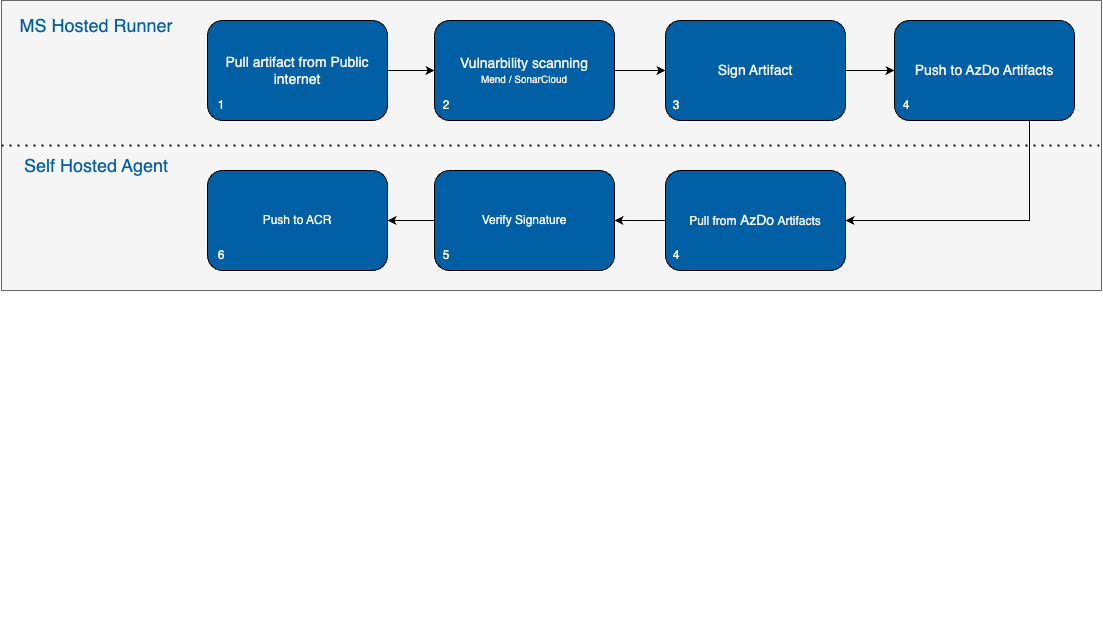

The diagram above was exported from draw.io. Its source (the exported page's mxGraphModel, read from the mxfile embedded in the PNG):
<mxGraphModel dx="1230" dy="811" grid="1" gridSize="10" guides="1" tooltips="1" connect="1" arrows="1" fold="1" page="1" pageScale="1" pageWidth="1169" pageHeight="827" math="0" shadow="0">
  <root>
    <mxCell id="0" />
    <mxCell id="1" parent="0" />
    <mxCell id="l6hn7Uy6Q2rc3bI-aVMy-31" value="" style="group" vertex="1" connectable="0" parent="1">
      <mxGeometry x="55" y="50" width="1100" height="610" as="geometry" />
    </mxCell>
    <mxCell id="l6hn7Uy6Q2rc3bI-aVMy-32" value="" style="rounded=0;whiteSpace=wrap;html=1;fillColor=#f5f5f5;fontColor=#333333;strokeColor=#666666;" vertex="1" parent="l6hn7Uy6Q2rc3bI-aVMy-31">
      <mxGeometry width="1100" height="290" as="geometry" />
    </mxCell>
    <mxCell id="l6hn7Uy6Q2rc3bI-aVMy-33" style="edgeStyle=orthogonalEdgeStyle;rounded=0;orthogonalLoop=1;jettySize=auto;html=1;exitX=0.5;exitY=1;exitDx=0;exitDy=0;" edge="1" parent="l6hn7Uy6Q2rc3bI-aVMy-31">
      <mxGeometry relative="1" as="geometry">
        <mxPoint x="855" y="610" as="sourcePoint" />
        <mxPoint x="855" y="610" as="targetPoint" />
      </mxGeometry>
    </mxCell>
    <mxCell id="l6hn7Uy6Q2rc3bI-aVMy-34" value="&lt;font style=&quot;font-size: 18px;&quot;&gt;MS Hosted Runner&lt;/font&gt;" style="text;html=1;align=center;verticalAlign=middle;whiteSpace=wrap;rounded=0;fontColor=#015fa5;" vertex="1" parent="l6hn7Uy6Q2rc3bI-aVMy-31">
      <mxGeometry y="10" width="190" height="30" as="geometry" />
    </mxCell>
    <mxCell id="l6hn7Uy6Q2rc3bI-aVMy-35" value="&lt;font style=&quot;font-size: 18px;&quot;&gt;Self Hosted Agent&lt;/font&gt;" style="text;html=1;align=center;verticalAlign=middle;whiteSpace=wrap;rounded=0;fontColor=#015fa5;fontSize=18;" vertex="1" parent="l6hn7Uy6Q2rc3bI-aVMy-31">
      <mxGeometry y="150" width="190" height="30" as="geometry" />
    </mxCell>
    <mxCell id="l6hn7Uy6Q2rc3bI-aVMy-36" value="" style="endArrow=none;dashed=1;html=1;dashPattern=1 3;strokeWidth=2;rounded=0;exitX=0;exitY=0.5;exitDx=0;exitDy=0;entryX=1;entryY=0.5;entryDx=0;entryDy=0;strokeColor=#000000;" edge="1" parent="l6hn7Uy6Q2rc3bI-aVMy-31" source="l6hn7Uy6Q2rc3bI-aVMy-32" target="l6hn7Uy6Q2rc3bI-aVMy-32">
      <mxGeometry width="50" height="50" relative="1" as="geometry">
        <mxPoint x="630" y="110" as="sourcePoint" />
        <mxPoint x="680" y="60" as="targetPoint" />
      </mxGeometry>
    </mxCell>
    <mxCell id="l6hn7Uy6Q2rc3bI-aVMy-37" value="&lt;span style=&quot;font-size: 14px;&quot;&gt;Pull artifact from Public internet&lt;/span&gt;" style="rounded=1;whiteSpace=wrap;html=1;fillColor=#015fa5;strokeColor=#000000;" vertex="1" parent="l6hn7Uy6Q2rc3bI-aVMy-31">
      <mxGeometry x="206" y="20" width="180" height="100" as="geometry" />
    </mxCell>
    <mxCell id="l6hn7Uy6Q2rc3bI-aVMy-38" value="&lt;span style=&quot;font-size: 14px;&quot;&gt;Vulnarbility scanning&lt;/span&gt;&lt;div&gt;&lt;div&gt;&lt;font style=&quot;font-size: 10px;&quot;&gt;Mend / SonarCloud&lt;/font&gt;&lt;/div&gt;&lt;/div&gt;" style="rounded=1;whiteSpace=wrap;html=1;fillColor=#015fa5;strokeColor=#000000;" vertex="1" parent="l6hn7Uy6Q2rc3bI-aVMy-31">
      <mxGeometry x="433" y="20" width="180" height="100" as="geometry" />
    </mxCell>
    <mxCell id="l6hn7Uy6Q2rc3bI-aVMy-39" value="&lt;span style=&quot;font-size: 14px;&quot;&gt;Sign Artifact&lt;/span&gt;" style="rounded=1;whiteSpace=wrap;html=1;fillColor=#015fa5;strokeColor=#000000;" vertex="1" parent="l6hn7Uy6Q2rc3bI-aVMy-31">
      <mxGeometry x="664" y="20" width="180" height="100" as="geometry" />
    </mxCell>
    <mxCell id="l6hn7Uy6Q2rc3bI-aVMy-40" value="&lt;span style=&quot;font-size: 14px;&quot;&gt;Push to AzDo Artifacts&lt;/span&gt;" style="rounded=1;whiteSpace=wrap;html=1;strokeColor=#000000;fillColor=#015fa5;" vertex="1" parent="l6hn7Uy6Q2rc3bI-aVMy-31">
      <mxGeometry x="893" y="20" width="180" height="100" as="geometry" />
    </mxCell>
    <mxCell id="l6hn7Uy6Q2rc3bI-aVMy-41" value="Pull from&amp;nbsp;&lt;span style=&quot;font-size: 14px;&quot;&gt;AzDo&lt;/span&gt;&amp;nbsp;Artifacts" style="rounded=1;whiteSpace=wrap;html=1;fillColor=#015fa5;strokeColor=#000000;" vertex="1" parent="l6hn7Uy6Q2rc3bI-aVMy-31">
      <mxGeometry x="664" y="170" width="180" height="100" as="geometry" />
    </mxCell>
    <mxCell id="l6hn7Uy6Q2rc3bI-aVMy-42" value="Verify Signature" style="rounded=1;whiteSpace=wrap;html=1;fillColor=#015fa5;strokeColor=#000000;" vertex="1" parent="l6hn7Uy6Q2rc3bI-aVMy-31">
      <mxGeometry x="433" y="170" width="180" height="100" as="geometry" />
    </mxCell>
    <mxCell id="l6hn7Uy6Q2rc3bI-aVMy-43" value="Push to ACR" style="rounded=1;whiteSpace=wrap;html=1;fillColor=#015fa5;strokeColor=#000000;" vertex="1" parent="l6hn7Uy6Q2rc3bI-aVMy-31">
      <mxGeometry x="206" y="170" width="180" height="100" as="geometry" />
    </mxCell>
    <mxCell id="l6hn7Uy6Q2rc3bI-aVMy-44" style="edgeStyle=orthogonalEdgeStyle;rounded=0;orthogonalLoop=1;jettySize=auto;html=1;entryX=0;entryY=0.5;entryDx=0;entryDy=0;strokeColor=#000000;" edge="1" parent="l6hn7Uy6Q2rc3bI-aVMy-31" source="l6hn7Uy6Q2rc3bI-aVMy-37" target="l6hn7Uy6Q2rc3bI-aVMy-38">
      <mxGeometry relative="1" as="geometry" />
    </mxCell>
    <mxCell id="l6hn7Uy6Q2rc3bI-aVMy-45" style="edgeStyle=orthogonalEdgeStyle;rounded=0;orthogonalLoop=1;jettySize=auto;html=1;entryX=0;entryY=0.5;entryDx=0;entryDy=0;strokeColor=#000000;" edge="1" parent="l6hn7Uy6Q2rc3bI-aVMy-31" source="l6hn7Uy6Q2rc3bI-aVMy-38" target="l6hn7Uy6Q2rc3bI-aVMy-39">
      <mxGeometry relative="1" as="geometry" />
    </mxCell>
    <mxCell id="l6hn7Uy6Q2rc3bI-aVMy-46" style="edgeStyle=orthogonalEdgeStyle;rounded=0;orthogonalLoop=1;jettySize=auto;html=1;entryX=0;entryY=0.5;entryDx=0;entryDy=0;strokeColor=#000000;" edge="1" parent="l6hn7Uy6Q2rc3bI-aVMy-31" source="l6hn7Uy6Q2rc3bI-aVMy-39" target="l6hn7Uy6Q2rc3bI-aVMy-40">
      <mxGeometry relative="1" as="geometry" />
    </mxCell>
    <mxCell id="l6hn7Uy6Q2rc3bI-aVMy-47" style="edgeStyle=orthogonalEdgeStyle;rounded=0;orthogonalLoop=1;jettySize=auto;html=1;entryX=1;entryY=0.5;entryDx=0;entryDy=0;exitX=0.75;exitY=1;exitDx=0;exitDy=0;strokeColor=#000000;" edge="1" parent="l6hn7Uy6Q2rc3bI-aVMy-31" source="l6hn7Uy6Q2rc3bI-aVMy-40" target="l6hn7Uy6Q2rc3bI-aVMy-41">
      <mxGeometry relative="1" as="geometry" />
    </mxCell>
    <mxCell id="l6hn7Uy6Q2rc3bI-aVMy-48" style="edgeStyle=orthogonalEdgeStyle;rounded=0;orthogonalLoop=1;jettySize=auto;html=1;entryX=1;entryY=0.5;entryDx=0;entryDy=0;strokeColor=#000000;" edge="1" parent="l6hn7Uy6Q2rc3bI-aVMy-31" source="l6hn7Uy6Q2rc3bI-aVMy-41" target="l6hn7Uy6Q2rc3bI-aVMy-42">
      <mxGeometry relative="1" as="geometry" />
    </mxCell>
    <mxCell id="l6hn7Uy6Q2rc3bI-aVMy-49" style="edgeStyle=orthogonalEdgeStyle;rounded=0;orthogonalLoop=1;jettySize=auto;html=1;strokeColor=#000000;" edge="1" parent="l6hn7Uy6Q2rc3bI-aVMy-31" source="l6hn7Uy6Q2rc3bI-aVMy-42" target="l6hn7Uy6Q2rc3bI-aVMy-43">
      <mxGeometry relative="1" as="geometry" />
    </mxCell>
    <mxCell id="l6hn7Uy6Q2rc3bI-aVMy-50" value="1" style="text;html=1;align=center;verticalAlign=middle;whiteSpace=wrap;rounded=0;fontColor=#FFFFFF;" vertex="1" parent="l6hn7Uy6Q2rc3bI-aVMy-31">
      <mxGeometry x="190" y="90" width="60" height="30" as="geometry" />
    </mxCell>
    <mxCell id="l6hn7Uy6Q2rc3bI-aVMy-51" value="2" style="text;html=1;align=center;verticalAlign=middle;whiteSpace=wrap;rounded=0;fontColor=#FFFFFF;" vertex="1" parent="l6hn7Uy6Q2rc3bI-aVMy-31">
      <mxGeometry x="415" y="90" width="60" height="30" as="geometry" />
    </mxCell>
    <mxCell id="l6hn7Uy6Q2rc3bI-aVMy-52" value="3" style="text;html=1;align=center;verticalAlign=middle;whiteSpace=wrap;rounded=0;fontColor=#FFFFFF;" vertex="1" parent="l6hn7Uy6Q2rc3bI-aVMy-31">
      <mxGeometry x="645" y="90" width="60" height="30" as="geometry" />
    </mxCell>
    <mxCell id="l6hn7Uy6Q2rc3bI-aVMy-53" value="4" style="text;html=1;align=center;verticalAlign=middle;whiteSpace=wrap;rounded=0;fontColor=#FFFFFF;" vertex="1" parent="l6hn7Uy6Q2rc3bI-aVMy-31">
      <mxGeometry x="875" y="90" width="60" height="30" as="geometry" />
    </mxCell>
    <mxCell id="l6hn7Uy6Q2rc3bI-aVMy-54" value="4" style="text;html=1;align=center;verticalAlign=middle;whiteSpace=wrap;rounded=0;fontColor=#FFFFFF;" vertex="1" parent="l6hn7Uy6Q2rc3bI-aVMy-31">
      <mxGeometry x="645" y="240" width="60" height="30" as="geometry" />
    </mxCell>
    <mxCell id="l6hn7Uy6Q2rc3bI-aVMy-55" value="5" style="text;html=1;align=center;verticalAlign=middle;whiteSpace=wrap;rounded=0;fontColor=#FFFFFF;" vertex="1" parent="l6hn7Uy6Q2rc3bI-aVMy-31">
      <mxGeometry x="415" y="240" width="60" height="30" as="geometry" />
    </mxCell>
    <mxCell id="l6hn7Uy6Q2rc3bI-aVMy-56" value="6" style="text;html=1;align=center;verticalAlign=middle;whiteSpace=wrap;rounded=0;fontColor=#FFFFFF;" vertex="1" parent="l6hn7Uy6Q2rc3bI-aVMy-31">
      <mxGeometry x="190" y="240" width="60" height="30" as="geometry" />
    </mxCell>
  </root>
</mxGraphModel>